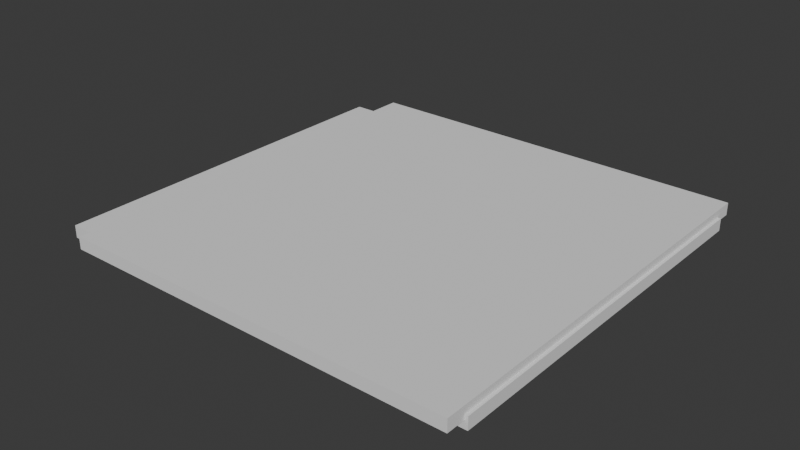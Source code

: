 # Source: cd_case.blend  (saved by Blender 4.0.36; exported with 4.5.12 LTS)
import bpy
from mathutils import Matrix  # noqa: F401  (used for matrix-valued properties, if any)

bpy.ops.wm.read_factory_settings(use_empty=True)
scene = bpy.context.scene
scene.name = 'Scene'

# ---- collections
col_collection = bpy.data.collections.new('Collection'); scene.collection.children.link(col_collection)

# ---- world
world_world = bpy.data.worlds.new('World'); scene.world = world_world
world_world.use_nodes = True; world_world.node_tree.nodes.clear()
_N = world_world.node_tree.nodes; _L = world_world.node_tree.links
n0 = _N.new('ShaderNodeOutputWorld'); n0.name = 'World Output'; n0.location = (300, 300)
n1 = _N.new('ShaderNodeBackground'); n1.name = 'Background'; n1.location = (10, 300)
n1.inputs[0].default_value = (0.05088, 0.05088, 0.05088, 1.0)
_L.new(n1.outputs[0], n0.inputs[0])
n0.is_active_output = True
world_world.color = (0.05088, 0.05088, 0.05088)
world_world.use_sun_shadow = False
world_world.sun_shadow_jitter_overblur = 0.0

# ---- meshes
me_cube_001 = bpy.data.meshes.new('Cube.001')
me_cube_001.from_pydata([(-0.071, -0.061, -0.002), (-0.071, -0.061, 0.002), (-0.071, 0.061, -0.002), (-0.071, 0.061, 0.002), (0.071, -0.061, -0.002), (0.071, -0.061, 0.002), (0.071, 0.061, -0.002), (0.071, 0.061, 0.002)], [], [(0, 1, 3, 2), (2, 3, 7, 6), (6, 7, 5, 4), (4, 5, 1, 0), (2, 6, 4, 0), (7, 3, 1, 5)])
_uv = me_cube_001.uv_layers.new(name='UVMap')
_uv.uv.foreach_set('vector', [0.375, 0.0, 0.625, 0.0, 0.625, 0.25, 0.375, 0.25, 0.375, 0.25, 0.625, 0.25, 0.625, 0.5, 0.375, 0.5, 0.375, 0.5, 0.625, 0.5, 0.625, 0.75, 0.375, 0.75, 0.375, 0.75, 0.625, 0.75, 0.625, 1.0, 0.375, 1.0, 0.125, 0.5, 0.375, 0.5, 0.375, 0.75, 0.125, 0.75, 0.625, 0.5, 0.875, 0.5, 0.875, 0.75, 0.625, 0.75])
me_cube_001.update()
me_cube_002 = bpy.data.meshes.new('Cube.002')
me_cube_002.from_pydata([(-0.06, -0.0682, -0.002), (-0.06, -0.0682, 0.002), (-0.06, 0.0682, -0.002), (-0.06, 0.0682, 0.002), (0.07, -0.0682, -0.002), (0.07, -0.0682, 0.002), (0.07, 0.0682, -0.002), (0.07, 0.0682, 0.002)], [], [(0, 1, 3, 2), (2, 3, 7, 6), (6, 7, 5, 4), (4, 5, 1, 0), (2, 6, 4, 0), (7, 3, 1, 5)])
_uv = me_cube_002.uv_layers.new(name='UVMap')
_uv.uv.foreach_set('vector', [0.375, 0.0, 0.625, 0.0, 0.625, 0.25, 0.375, 0.25, 0.375, 0.25, 0.625, 0.25, 0.625, 0.5, 0.375, 0.5, 0.375, 0.5, 0.625, 0.5, 0.625, 0.75, 0.375, 0.75, 0.375, 0.75, 0.625, 0.75, 0.625, 1.0, 0.375, 1.0, 0.125, 0.5, 0.375, 0.5, 0.375, 0.75, 0.125, 0.75, 0.625, 0.5, 0.875, 0.5, 0.875, 0.75, 0.625, 0.75])
me_cube_002.update()
me_cylinder = bpy.data.meshes.new('Cylinder')
me_cylinder.from_pydata([(0.005, 0.06, -0.001), (0.005, 0.065, 0.0009999), (0.01671, 0.05885, -0.001), (0.01768, 0.06375, 0.0009999), (0.02796, 0.05543, -0.001), (0.02987, 0.06005, 0.0009999), (0.03833, 0.04989, -0.001), (0.04111, 0.05405, 0.0009999), (0.04743, 0.04243, -0.001), (0.05096, 0.04596, 0.0009999), (0.05489, 0.03333, -0.001), (0.05905, 0.03611, 0.0009999), (0.06043, 0.02296, -0.001), (0.06505, 0.02487, 0.0009999), (0.06385, 0.01171, -0.001), (0.06875, 0.01268, 0.0009999), (0.065, 1.588e-09, -0.001), (0.07, 1.73e-09, 0.0009999), (0.06385, -0.01171, -0.001), (0.06875, -0.01268, 0.0009999), (0.06043, -0.02296, -0.001), (0.06505, -0.02487, 0.0009999), (0.05489, -0.03333, -0.001), (0.05905, -0.03611, 0.0009999), (0.04743, -0.04243, -0.001), (0.05096, -0.04596, 0.0009999), (0.03833, -0.04989, -0.001), (0.04111, -0.05405, 0.0009999), (0.02796, -0.05543, -0.001), (0.02987, -0.06005, 0.0009999), (0.01671, -0.05885, -0.001), (0.01768, -0.06375, 0.0009999), (0.005, -0.06, -0.001), (0.005, -0.065, 0.0009999), (-0.006705, -0.05885, -0.001), (-0.007681, -0.06375, 0.0009999), (-0.01796, -0.05543, -0.001), (-0.01987, -0.06005, 0.0009999), (-0.02833, -0.04989, -0.001), (-0.03111, -0.05405, 0.0009999), (-0.03743, -0.04243, -0.001), (-0.04096, -0.04596, 0.0009999), (-0.04489, -0.03333, -0.001), (-0.04905, -0.03611, 0.0009999), (-0.05043, -0.02296, -0.001), (-0.05505, -0.02487, 0.0009999), (-0.05385, -0.01171, -0.001), (-0.05875, -0.01268, 0.0009999), (-0.055, 1.588e-09, -0.001), (-0.06, 1.73e-09, 0.0009999), (-0.05385, 0.01171, -0.001), (-0.05875, 0.01268, 0.0009999), (-0.05043, 0.02296, -0.001), (-0.05505, 0.02487, 0.0009999), (-0.04489, 0.03333, -0.001), (-0.04905, 0.03611, 0.0009999), (-0.03743, 0.04243, -0.001), (-0.04096, 0.04596, 0.0009999), (-0.02833, 0.04989, -0.001), (-0.03111, 0.05405, 0.0009999), (-0.01796, 0.05543, -0.001), (-0.01987, 0.06005, 0.0009999), (-0.006705, 0.05885, -0.001), (-0.007681, 0.06375, 0.0009999)], [], [(0, 1, 3, 2), (2, 3, 5, 4), (4, 5, 7, 6), (6, 7, 9, 8), (8, 9, 11, 10), (10, 11, 13, 12), (12, 13, 15, 14), (14, 15, 17, 16), (16, 17, 19, 18), (18, 19, 21, 20), (20, 21, 23, 22), (22, 23, 25, 24), (24, 25, 27, 26), (26, 27, 29, 28), (28, 29, 31, 30), (30, 31, 33, 32), (32, 33, 35, 34), (34, 35, 37, 36), (36, 37, 39, 38), (38, 39, 41, 40), (40, 41, 43, 42), (42, 43, 45, 44), (44, 45, 47, 46), (46, 47, 49, 48), (48, 49, 51, 50), (50, 51, 53, 52), (52, 53, 55, 54), (54, 55, 57, 56), (56, 57, 59, 58), (58, 59, 61, 60), (3, 1, 63, 61, 59, 57, 55, 53, 51, 49, 47, 45, 43, 41, 39, 37, 35, 33, 31, 29, 27, 25, 23, 21, 19, 17, 15, 13, 11, 9, 7, 5), (60, 61, 63, 62), (62, 63, 1, 0), (0, 2, 4, 6, 8, 10, 12, 14, 16, 18, 20, 22, 24, 26, 28, 30, 32, 34, 36, 38, 40, 42, 44, 46, 48, 50, 52, 54, 56, 58, 60, 62)])
_uv = me_cylinder.uv_layers.new(name='UVMap')
_uv.uv.foreach_set('vector', [1.0, 0.5, 1.0, 1.0, 0.9688, 1.0, 0.9688, 0.5, 0.9688, 0.5, 0.9688, 1.0, 0.9375, 1.0, 0.9375, 0.5, 0.9375, 0.5, 0.9375, 1.0, 0.9062, 1.0, 0.9062, 0.5, 0.9062, 0.5, 0.9062, 1.0, 0.875, 1.0, 0.875, 0.5, 0.875, 0.5, 0.875, 1.0, 0.8438, 1.0, 0.8438, 0.5, 0.8438, 0.5, 0.8438, 1.0, 0.8125, 1.0, 0.8125, 0.5, 0.8125, 0.5, 0.8125, 1.0, 0.7812, 1.0, 0.7812, 0.5, 0.7812, 0.5, 0.7812, 1.0, 0.75, 1.0, 0.75, 0.5, 0.75, 0.5, 0.75, 1.0, 0.7188, 1.0, 0.7188, 0.5, 0.7188, 0.5, 0.7188, 1.0, 0.6875, 1.0, 0.6875, 0.5, 0.6875, 0.5, 0.6875, 1.0, 0.6562, 1.0, 0.6562, 0.5, 0.6562, 0.5, 0.6562, 1.0, 0.625, 1.0, 0.625, 0.5, 0.625, 0.5, 0.625, 1.0, 0.5938, 1.0, 0.5938, 0.5, 0.5938, 0.5, 0.5938, 1.0, 0.5625, 1.0, 0.5625, 0.5, 0.5625, 0.5, 0.5625, 1.0, 0.5312, 1.0, 0.5312, 0.5, 0.5312, 0.5, 0.5312, 1.0, 0.5, 1.0, 0.5, 0.5, 0.5, 0.5, 0.5, 1.0, 0.4688, 1.0, 0.4688, 0.5, 0.4688, 0.5, 0.4688, 1.0, 0.4375, 1.0, 0.4375, 0.5, 0.4375, 0.5, 0.4375, 1.0, 0.4062, 1.0, 0.4062, 0.5, 0.4062, 0.5, 0.4062, 1.0, 0.375, 1.0, 0.375, 0.5, 0.375, 0.5, 0.375, 1.0, 0.3438, 1.0, 0.3438, 0.5, 0.3438, 0.5, 0.3438, 1.0, 0.3125, 1.0, 0.3125, 0.5, 0.3125, 0.5, 0.3125, 1.0, 0.2812, 1.0, 0.2812, 0.5, 0.2812, 0.5, 0.2812, 1.0, 0.25, 1.0, 0.25, 0.5, 0.25, 0.5, 0.25, 1.0, 0.2188, 1.0, 0.2188, 0.5, 0.2188, 0.5, 0.2188, 1.0, 0.1875, 1.0, 0.1875, 0.5, 0.1875, 0.5, 0.1875, 1.0, 0.1562, 1.0, 0.1562, 0.5, 0.1562, 0.5, 0.1562, 1.0, 0.125, 1.0, 0.125, 0.5, 0.125, 0.5, 0.125, 1.0, 0.09375, 1.0, 0.09375, 0.5, 0.09375, 0.5, 0.09375, 1.0, 0.0625, 1.0, 0.0625, 0.5, 0.2968, 0.4854, 0.25, 0.49, 0.2032, 0.4854, 0.1582, 0.4717, 0.1167, 0.4496, 0.08029, 0.4197, 0.05045, 0.3833, 0.02827, 0.3418, 0.01461, 0.2968, 0.01, 0.25, 0.01461, 0.2032, 0.02827, 0.1582, 0.05045, 0.1167, 0.08029, 0.08029, 0.1167, 0.05045, 0.1582, 0.02827, 0.2032, 0.01461, 0.25, 0.01, 0.2968, 0.01461, 0.3418, 0.02827, 0.3833, 0.05045, 0.4197, 0.08029, 0.4496, 0.1167, 0.4717, 0.1582, 0.4854, 0.2032, 0.49, 0.25, 0.4854, 0.2968, 0.4717, 0.3418, 0.4496, 0.3833, 0.4197, 0.4197, 0.3833, 0.4496, 0.3418, 0.4717, 0.0625, 0.5, 0.0625, 1.0, 0.03125, 1.0, 0.03125, 0.5, 0.03125, 0.5, 0.03125, 1.0, 0.0, 1.0, 0.0, 0.5, 0.75, 0.49, 0.7968, 0.4854, 0.8418, 0.4717, 0.8833, 0.4496, 0.9197, 0.4197, 0.9496, 0.3833, 0.9717, 0.3418, 0.9854, 0.2968, 0.99, 0.25, 0.9854, 0.2032, 0.9717, 0.1582, 0.9496, 0.1167, 0.9197, 0.08029, 0.8833, 0.05045, 0.8418, 0.02827, 0.7968, 0.01461, 0.75, 0.01, 0.7032, 0.01461, 0.6582, 0.02827, 0.6167, 0.05045, 0.5803, 0.08029, 0.5504, 0.1167, 0.5283, 0.1582, 0.5146, 0.2032, 0.51, 0.25, 0.5146, 0.2968, 0.5283, 0.3418, 0.5504, 0.3833, 0.5803, 0.4197, 0.6167, 0.4496, 0.6582, 0.4717, 0.7032, 0.4854])
me_cylinder.update()
me_cube_004 = bpy.data.meshes.new('Cube.004')
me_cube_004.from_pydata([(-0.071, -0.062, -0.002), (-0.071, -0.062, 0.002), (-0.071, 0.062, -0.002), (-0.071, 0.062, 0.002), (0.071, -0.062, -0.002), (0.071, -0.062, 0.002), (0.071, 0.062, -0.002), (0.071, 0.062, 0.002)], [], [(0, 1, 3, 2), (2, 3, 7, 6), (6, 7, 5, 4), (4, 5, 1, 0), (2, 6, 4, 0), (7, 3, 1, 5)])
_uv = me_cube_004.uv_layers.new(name='UVMap')
_uv.uv.foreach_set('vector', [0.375, 0.0, 0.625, 0.0, 0.625, 0.25, 0.375, 0.25, 0.375, 0.25, 0.625, 0.25, 0.625, 0.5, 0.375, 0.5, 0.375, 0.5, 0.625, 0.5, 0.625, 0.75, 0.375, 0.75, 0.375, 0.75, 0.625, 0.75, 0.625, 1.0, 0.375, 1.0, 0.125, 0.5, 0.375, 0.5, 0.375, 0.75, 0.125, 0.75, 0.625, 0.5, 0.875, 0.5, 0.875, 0.75, 0.625, 0.75])
me_cube_004.update()
me_cube_005 = bpy.data.meshes.new('Cube.005')
me_cube_005.from_pydata([(-0.06, -0.061, -0.002), (-0.06, -0.061, 0.002), (-0.06, 0.061, -0.002), (-0.06, 0.061, 0.002), (0.07, -0.061, -0.002), (0.07, -0.061, 0.002), (0.07, 0.061, -0.002), (0.07, 0.061, 0.002)], [], [(0, 1, 3, 2), (2, 3, 7, 6), (6, 7, 5, 4), (4, 5, 1, 0), (2, 6, 4, 0), (7, 3, 1, 5)])
_uv = me_cube_005.uv_layers.new(name='UVMap')
_uv.uv.foreach_set('vector', [0.375, 0.0, 0.625, 0.0, 0.625, 0.25, 0.375, 0.25, 0.375, 0.25, 0.625, 0.25, 0.625, 0.5, 0.375, 0.5, 0.375, 0.5, 0.625, 0.5, 0.625, 0.75, 0.375, 0.75, 0.375, 0.75, 0.625, 0.75, 0.625, 1.0, 0.375, 1.0, 0.125, 0.5, 0.375, 0.5, 0.375, 0.75, 0.125, 0.75, 0.625, 0.5, 0.875, 0.5, 0.875, 0.75, 0.625, 0.75])
me_cube_005.update()

# ---- objects
ob_back_col = bpy.data.objects.new('Back-col', me_cube_001)
ob_rect_noimp = bpy.data.objects.new('Rect-noimp', me_cube_002)
ob_cylinder_noimp = bpy.data.objects.new('Cylinder-noimp', me_cylinder)
ob_front_col = bpy.data.objects.new('Front-col', me_cube_004)
ob_rect_noimp_001 = bpy.data.objects.new('Rect-noimp.001', me_cube_005)

# ---- transforms, parenting, visibility, modifiers, constraints
ob_back_col.location = (0.0, 0.0, 0.0)
_m = ob_back_col.modifiers.new('Boolean', 'BOOLEAN')
_m.object = ob_rect_noimp
_m = ob_back_col.modifiers.new('Boolean.001', 'BOOLEAN')
_m.object = ob_cylinder_noimp
ob_rect_noimp.location = (0.0, 0.0, 0.0025)
ob_cylinder_noimp.location = (0.0, 0.0, 0.0)
ob_front_col.location = (0.0, 0.0, 0.0)
_m = ob_front_col.modifiers.new('Boolean', 'BOOLEAN')
_m.object = ob_back_col
_m = ob_front_col.modifiers.new('Boolean.001', 'BOOLEAN')
_m.object = ob_rect_noimp_001
ob_rect_noimp_001.location = (0.0, 0.0, -0.0005)

# ---- collection membership
col_collection.objects.link(ob_back_col)
col_collection.objects.link(ob_rect_noimp)
col_collection.objects.link(ob_cylinder_noimp)
col_collection.objects.link(ob_front_col)
col_collection.objects.link(ob_rect_noimp_001)

# ---- scene / render settings (as saved in the file)
scene.frame_start = 1; scene.frame_end = 250; scene.frame_set(1)
scene.render.engine = 'BLENDER_EEVEE_NEXT'
scene.cycles.sampling_pattern = 'TABULATED_SOBOL'
bpy.context.view_layer.update()

# ---- added for rendering (the .blend has no active camera and no usable light): camera, sun
cam_auto = bpy.data.cameras.new('AutoCamera')
cam_auto.lens = 50.0
cam_auto.sensor_width = 36.0
cam_auto.clip_end = 1000.0
ob_auto_camera = bpy.data.objects.new('AutoCamera', cam_auto)
scene.collection.objects.link(ob_auto_camera)
ob_auto_camera.location = (0.185045, -0.222054, 0.149036)
ob_auto_camera.rotation_euler = (1.09748, -7.21219e-08, 0.694738)
scene.camera = ob_auto_camera
light_auto_sun = bpy.data.lights.new('AutoSun', 'SUN')
light_auto_sun.energy = 3.0
light_auto_sun.angle = 0.0523599
ob_auto_sun = bpy.data.objects.new('AutoSun', light_auto_sun)
scene.collection.objects.link(ob_auto_sun)
ob_auto_sun.rotation_euler = (0.872665, 0.174533, 0.523599)
bpy.context.view_layer.update()
